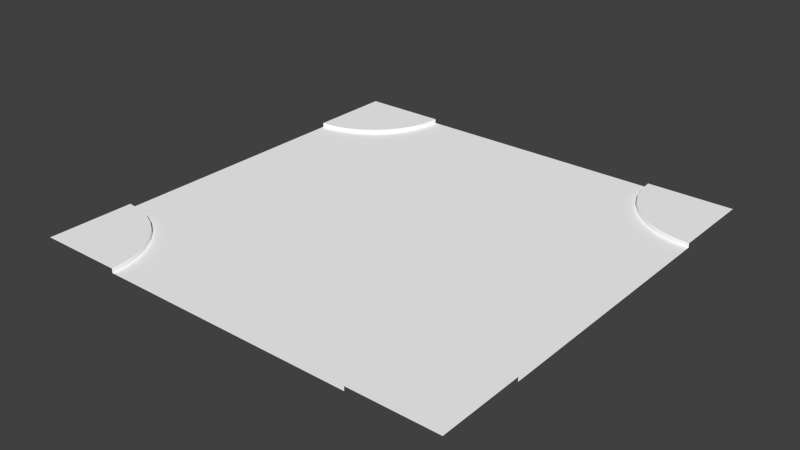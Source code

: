 # Source: roadFullintersection.blend  (saved by Blender 2.74.0; exported with 4.5.12 LTS)
import bpy
from mathutils import Matrix  # noqa: F401  (used for matrix-valued properties, if any)

bpy.ops.wm.read_factory_settings(use_empty=True)
scene = bpy.context.scene
scene.name = 'Scene'

# ---- collections
col_collection_1 = bpy.data.collections.new('Collection 1'); scene.collection.children.link(col_collection_1)

# ---- materials (node trees are filled in below, after node groups)
mat_asphalth = bpy.data.materials.new('asphalth')
mat_asphalth.alpha_threshold = 0.0
mat_asphalth.use_transparent_shadow = False
mat_asphalth.diffuse_color = (1.0, 1.0, 1.0, 1.0)
mat_asphalth.roughness = 0.5
mat_curb = bpy.data.materials.new('curb')
mat_curb.alpha_threshold = 0.0
mat_curb.use_transparent_shadow = False
mat_curb.diffuse_color = (1.0, 1.0, 1.0, 1.0)
mat_curb.roughness = 0.5
mat_grass = bpy.data.materials.new('grass')
mat_grass.alpha_threshold = 0.0
mat_grass.use_transparent_shadow = False
mat_grass.diffuse_color = (1.0, 1.0, 1.0, 1.0)
mat_grass.roughness = 0.5
mat_pavement = bpy.data.materials.new('pavement')
mat_pavement.alpha_threshold = 0.0
mat_pavement.use_transparent_shadow = False
mat_pavement.diffuse_color = (1.0, 1.0, 1.0, 1.0)
mat_pavement.roughness = 0.5

# ---- material node trees

# ---- world
world_world = bpy.data.worlds.new('World'); scene.world = world_world
world_world.color = (0.05088, 0.05088, 0.05088)
world_world.use_sun_shadow = False
world_world.sun_shadow_jitter_overblur = 0.0
world_world.cycles.sampling_method = 'MANUAL'
world_world.cycles.sample_map_resolution = 256

# ---- meshes
me_plane_001 = bpy.data.meshes.new('Plane.001')
me_plane_001.from_pydata([(20.0, -9.284e-07, 12.0), (12.0, 0.4, 20.0), (18.61, -9.376e-07, 12.12), (13.87, 0.4, 14.86), (13.07, 0.4, 16.0), (17.26, -9.649e-07, 12.48), (16.0, -1.009e-06, 13.07), (12.48, 0.4, 17.26), (12.12, 0.4, 18.61), (14.86, -1.07e-06, 13.87), (12.12, -1.428e-06, 18.61), (14.86, 0.4, 13.87), (12.48, -1.326e-06, 17.26), (16.0, 0.4, 13.07), (13.07, -1.23e-06, 16.0), (17.26, 0.4, 12.48), (13.87, -1.144e-06, 14.86), (18.61, 0.4, 12.12), (20.0, 0.4, 12.0), (13.0, 0.4, 20.0), (12.0, -1.532e-06, 20.0), (14.64, 0.4, 15.5), (13.94, 0.4, 16.5), (13.42, 0.4, 17.61), (13.11, 0.4, 18.78), (15.5, 0.4, 14.64), (16.5, 0.4, 13.94), (17.61, 0.4, 13.42), (18.78, 0.4, 13.11), (20.0, 0.4, 13.0), (15.0, 0.4, 20.0), (16.17, 0.4, 16.79), (15.67, 0.4, 17.5), (15.3, 0.4, 18.29), (15.08, 0.4, 19.13), (16.79, 0.4, 16.17), (17.5, 0.4, 15.67), (18.29, 0.4, 15.3), (19.13, 0.4, 15.08), (20.0, 0.4, 15.0), (20.0, 0.4, 20.0), (10.0, -7.774e-07, 10.0), (20.0, -7.774e-07, 10.0), (10.0, -1.532e-06, 20.0), (0.0, -1.532e-06, 20.0), (-20.0, 2.861e-07, 12.0), (-12.0, 0.4, 20.0), (-18.61, 1.669e-07, 12.12), (-13.87, 0.4, 14.86), (-13.07, 0.4, 16.0), (-17.26, 1.669e-07, 12.48), (-16.0, 1.669e-07, 13.07), (-12.48, 0.4, 17.26), (-12.12, 0.4, 18.61), (-14.86, 1.669e-07, 13.87), (-12.12, -3.099e-07, 18.61), (-14.86, 0.4, 13.87), (-12.48, -1.907e-07, 17.26), (-16.0, 0.4, 13.07), (-13.07, -7.153e-08, 16.0), (-17.26, 0.4, 12.48), (-13.87, 4.768e-08, 14.86), (-18.61, 0.4, 12.12), (-20.0, 0.4, 12.0), (-13.0, 0.4, 20.0), (-12.0, -4.292e-07, 20.0), (0.0, -7.774e-07, 10.0), (-14.64, 0.4, 15.5), (-13.94, 0.4, 16.5), (-13.42, 0.4, 17.61), (-13.11, 0.4, 18.78), (-15.5, 0.4, 14.64), (-16.5, 0.4, 13.94), (-17.61, 0.4, 13.42), (-18.78, 0.4, 13.11), (-20.0, 0.4, 13.0), (-15.0, 0.4, 20.0), (-16.17, 0.4, 16.79), (-15.67, 0.4, 17.5), (-15.3, 0.4, 18.29), (-15.08, 0.4, 19.13), (-16.79, 0.4, 16.17), (-17.5, 0.4, 15.67), (-18.29, 0.4, 15.3), (-19.13, 0.4, 15.08), (-20.0, 0.4, 15.0), (-20.0, 0.4, 20.0), (-10.0, 0.0, 10.0), (-20.0, -1.56e-07, 10.0), (-10.0, -2.146e-07, 20.0), (20.0, 8.835e-07, -12.0), (12.0, 0.4, -20.0), (18.61, 8.927e-07, -12.12), (13.87, 0.4, -14.86), (13.07, 0.4, -16.0), (17.26, 9.199e-07, -12.48), (16.0, 9.644e-07, -13.07), (12.48, 0.4, -17.26), (12.12, 0.4, -18.61), (14.86, 1.025e-06, -13.87), (12.12, 1.383e-06, -18.61), (14.86, 0.4, -13.87), (12.48, 1.281e-06, -17.26), (16.0, 0.4, -13.07), (13.07, 1.186e-06, -16.0), (17.26, 0.4, -12.48), (13.87, 1.099e-06, -14.86), (18.61, 0.4, -12.12), (20.0, 0.4, -12.0), (13.0, 0.4, -20.0), (12.0, 1.487e-06, -20.0), (20.0, -2.246e-08, -1.696e-15), (10.0, -2.246e-08, -1.696e-15), (14.64, 0.4, -15.5), (13.94, 0.4, -16.5), (13.42, 0.4, -17.61), (13.11, 0.4, -18.78), (15.5, 0.4, -14.64), (16.5, 0.4, -13.94), (17.61, 0.4, -13.42), (18.78, 0.4, -13.11), (20.0, 0.4, -13.0), (15.0, 0.4, -20.0), (16.17, 0.4, -16.79), (15.67, 0.4, -17.5), (15.3, 0.4, -18.29), (15.08, 0.4, -19.13), (16.79, 0.4, -16.17), (17.5, 0.4, -15.67), (18.29, 0.4, -15.3), (19.13, 0.4, -15.08), (20.0, 0.4, -15.0), (20.0, 0.4, -20.0), (10.0, 7.325e-07, -10.0), (20.0, 7.325e-07, -10.0), (10.0, 1.487e-06, -20.0), (0.0, 1.487e-06, -20.0), (-20.0, 2.861e-07, -12.0), (-12.0, 0.4, -20.0), (-18.61, 1.669e-07, -12.12), (-13.87, 0.4, -14.86), (-13.07, 0.4, -16.0), (-17.26, 1.669e-07, -12.48), (-16.0, 1.669e-07, -13.07), (-12.48, 0.4, -17.26), (-12.12, 0.4, -18.61), (-14.86, 1.669e-07, -13.87), (-12.12, -3.099e-07, -18.61), (-14.86, 0.4, -13.87), (-12.48, -1.907e-07, -17.26), (-16.0, 0.4, -13.07), (-13.07, -7.153e-08, -16.0), (-17.26, 0.4, -12.48), (-13.87, 4.768e-08, -14.86), (-18.61, 0.4, -12.12), (-20.0, 0.4, -12.0), (-13.0, 0.4, -20.0), (-12.0, -4.292e-07, -20.0), (0.0, -2.246e-08, -1.696e-15), (-20.0, 0.0, 0.0), (-10.0, 0.0, 0.0), (0.0, 7.325e-07, -10.0), (-14.64, 0.4, -15.5), (-13.94, 0.4, -16.5), (-13.42, 0.4, -17.61), (-13.11, 0.4, -18.78), (-15.5, 0.4, -14.64), (-16.5, 0.4, -13.94), (-17.61, 0.4, -13.42), (-18.78, 0.4, -13.11), (-20.0, 0.4, -13.0), (-15.0, 0.4, -20.0), (-16.17, 0.4, -16.79), (-15.67, 0.4, -17.5), (-15.3, 0.4, -18.29), (-15.08, 0.4, -19.13), (-16.79, 0.4, -16.17), (-17.5, 0.4, -15.67), (-18.29, 0.4, -15.3), (-19.13, 0.4, -15.08), (-20.0, 0.4, -15.0), (-20.0, 0.4, -20.0), (-10.0, 0.0, -10.0), (-20.0, -1.56e-07, -10.0), (-10.0, -2.146e-07, -20.0)], [], [(4, 3, 16, 14), (8, 1, 19, 24), (4, 7, 23, 22), (7, 4, 14, 12), (1, 8, 10, 20), (11, 13, 6, 9), (3, 4, 22, 21), (15, 13, 26, 27), (13, 11, 25, 26), (7, 8, 24, 23), (17, 15, 27, 28), (18, 17, 28, 29), (15, 17, 2, 5), (11, 3, 21, 25), (8, 7, 12, 10), (3, 11, 9, 16), (13, 15, 5, 6), (17, 18, 0, 2), (44, 43, 41, 66), (111, 112, 41, 42), (16, 9, 41), (158, 66, 41, 112), (21, 22, 32, 31), (22, 23, 33, 32), (23, 24, 34, 33), (24, 19, 30, 34), (25, 21, 31, 35), (26, 25, 35, 36), (27, 26, 36, 37), (28, 27, 37, 38), (29, 28, 38, 39), (31, 32, 40), (32, 33, 40), (33, 34, 40), (34, 30, 40), (35, 31, 40), (36, 35, 40), (37, 36, 40), (38, 37, 40), (39, 38, 40), (9, 6, 41), (16, 41, 14), (6, 5, 42, 41), (5, 2, 42), (2, 0, 42), (14, 41, 43, 12), (12, 43, 10), (10, 43, 20), (49, 59, 61, 48), (53, 70, 64, 46), (49, 68, 69, 52), (52, 57, 59, 49), (46, 65, 55, 53), (56, 54, 51, 58), (48, 67, 68, 49), (60, 73, 72, 58), (58, 72, 71, 56), (52, 69, 70, 53), (62, 74, 73, 60), (63, 75, 74, 62), (60, 50, 47, 62), (56, 71, 67, 48), (53, 55, 57, 52), (48, 61, 54, 56), (58, 51, 50, 60), (62, 47, 45, 63), (44, 66, 87, 89), (159, 88, 87, 160), (61, 87, 54), (158, 160, 87, 66), (67, 77, 78, 68), (68, 78, 79, 69), (69, 79, 80, 70), (70, 80, 76, 64), (71, 81, 77, 67), (72, 82, 81, 71), (73, 83, 82, 72), (74, 84, 83, 73), (75, 85, 84, 74), (77, 86, 78), (78, 86, 79), (79, 86, 80), (80, 86, 76), (81, 86, 77), (82, 86, 81), (83, 86, 82), (84, 86, 83), (85, 86, 84), (54, 87, 51), (61, 59, 87), (51, 87, 88, 50), (50, 88, 47), (47, 88, 45), (59, 57, 89, 87), (57, 55, 89), (55, 65, 89), (94, 104, 106, 93), (98, 116, 109, 91), (94, 114, 115, 97), (97, 102, 104, 94), (91, 110, 100, 98), (101, 99, 96, 103), (93, 113, 114, 94), (105, 119, 118, 103), (103, 118, 117, 101), (97, 115, 116, 98), (107, 120, 119, 105), (108, 121, 120, 107), (105, 95, 92, 107), (101, 117, 113, 93), (98, 100, 102, 97), (93, 106, 99, 101), (103, 96, 95, 105), (107, 92, 90, 108), (136, 161, 133, 135), (111, 134, 133, 112), (106, 133, 99), (158, 112, 133, 161), (113, 123, 124, 114), (114, 124, 125, 115), (115, 125, 126, 116), (116, 126, 122, 109), (117, 127, 123, 113), (118, 128, 127, 117), (119, 129, 128, 118), (120, 130, 129, 119), (121, 131, 130, 120), (123, 132, 124), (124, 132, 125), (125, 132, 126), (126, 132, 122), (127, 132, 123), (128, 132, 127), (129, 132, 128), (130, 132, 129), (131, 132, 130), (99, 133, 96), (106, 104, 133), (96, 133, 134, 95), (95, 134, 92), (92, 134, 90), (104, 102, 135, 133), (102, 100, 135), (100, 110, 135), (141, 140, 153, 151), (145, 138, 156, 165), (141, 144, 164, 163), (144, 141, 151, 149), (138, 145, 147, 157), (148, 150, 143, 146), (140, 141, 163, 162), (152, 150, 167, 168), (150, 148, 166, 167), (144, 145, 165, 164), (154, 152, 168, 169), (155, 154, 169, 170), (152, 154, 139, 142), (148, 140, 162, 166), (145, 144, 149, 147), (140, 148, 146, 153), (150, 152, 142, 143), (154, 155, 137, 139), (136, 184, 182, 161), (159, 160, 182, 183), (153, 146, 182), (158, 161, 182, 160), (162, 163, 173, 172), (163, 164, 174, 173), (164, 165, 175, 174), (165, 156, 171, 175), (166, 162, 172, 176), (167, 166, 176, 177), (168, 167, 177, 178), (169, 168, 178, 179), (170, 169, 179, 180), (172, 173, 181), (173, 174, 181), (174, 175, 181), (175, 171, 181), (176, 172, 181), (177, 176, 181), (178, 177, 181), (179, 178, 181), (180, 179, 181), (146, 143, 182), (153, 182, 151), (143, 142, 183, 182), (142, 139, 183), (139, 137, 183), (151, 182, 184, 149), (149, 184, 147), (147, 184, 157)])
me_plane_001.polygons.foreach_set('use_smooth', [1, 0, 0, 1, 1, 1, 0, 0, 0, 0, 0, 0, 1, 0, 1, 1, 1, 1, 0, 0, 0, 0, 0, 0, 0, 0, 0, 0, 0, 0, 0, 0, 0, 0, 0, 0, 0, 0, 0, 0, 0, 0, 0, 0, 0, 0, 0, 0, 1, 0, 0, 1, 1, 1, 0, 0, 0, 0, 0, 0, 1, 0, 1, 1, 1, 1, 0, 0, 0, 0, 0, 0, 0, 0, 0, 0, 0, 0, 0, 0, 0, 0, 0, 0, 0, 0, 0, 0, 0, 0, 0, 0, 0, 0, 0, 0, 1, 0, 0, 1, 1, 1, 0, 0, 0, 0, 0, 0, 1, 0, 1, 1, 1, 1, 0, 0, 0, 0, 0, 0, 0, 0, 0, 0, 0, 0, 0, 0, 0, 0, 0, 0, 0, 0, 0, 0, 0, 0, 0, 0, 0, 0, 0, 0, 1, 0, 0, 1, 1, 1, 0, 0, 0, 0, 0, 0, 1, 0, 1, 1, 1, 1, 0, 0, 0, 0, 0, 0, 0, 0, 0, 0, 0, 0, 0, 0, 0, 0, 0, 0, 0, 0, 0, 0, 0, 0, 0, 0, 0, 0, 0, 0])
me_plane_001.polygons.foreach_set('material_index', [1, 1, 1, 1, 1, 1, 1, 1, 1, 1, 1, 1, 1, 1, 1, 1, 1, 1, 0, 0, 0, 0, 2, 2, 2, 2, 2, 2, 2, 2, 2, 3, 3, 3, 3, 3, 3, 3, 3, 3, 0, 0, 0, 0, 0, 0, 0, 0, 1, 1, 1, 1, 1, 1, 1, 1, 1, 1, 1, 1, 1, 1, 1, 1, 1, 1, 0, 0, 0, 0, 2, 2, 2, 2, 2, 2, 2, 2, 2, 3, 3, 3, 3, 3, 3, 3, 3, 3, 0, 0, 0, 0, 0, 0, 0, 0, 1, 1, 1, 1, 1, 1, 1, 1, 1, 1, 1, 1, 1, 1, 1, 1, 1, 1, 0, 0, 0, 0, 2, 2, 2, 2, 2, 2, 2, 2, 2, 3, 3, 3, 3, 3, 3, 3, 3, 3, 0, 0, 0, 0, 0, 0, 0, 0, 1, 1, 1, 1, 1, 1, 1, 1, 1, 1, 1, 1, 1, 1, 1, 1, 1, 1, 0, 0, 0, 0, 2, 2, 2, 2, 2, 2, 2, 2, 2, 3, 3, 3, 3, 3, 3, 3, 3, 3, 0, 0, 0, 0, 0, 0, 0, 0])
_uv = me_plane_001.uv_layers.new(name='UVMap')
_uv.uv.foreach_set('vector', [0.8319, 0.09706, 0.8508, 0.1242, 0.8432, 0.1305, 0.8235, 0.102, 0.8083, 0.03478, 0.804, 0.000872, 0.8288, 0.0002641, 0.832, 0.02997, 0.8319, 0.09706, 0.8175, 0.06706, 0.8399, 0.05843, 0.8524, 0.08491, 0.8175, 0.06706, 0.8319, 0.09706, 0.8235, 0.102, 0.8083, 0.07058, 0.804, 0.000872, 0.8083, 0.03478, 0.7985, 0.03681, 0.794, 0.002163, 0.8739, 0.1478, 0.9008, 0.1668, 0.8957, 0.1751, 0.8676, 0.1552, 0.8508, 0.1242, 0.8319, 0.09706, 0.8524, 0.08491, 0.869, 0.1089, 0.9303, 0.1816, 0.9008, 0.1668, 0.913, 0.1466, 0.939, 0.1595, 0.9008, 0.1668, 0.8739, 0.1478, 0.8895, 0.1296, 0.913, 0.1466, 0.8175, 0.06706, 0.8083, 0.03478, 0.832, 0.02997, 0.8399, 0.05843, 0.9617, 0.1913, 0.9303, 0.1816, 0.939, 0.1595, 0.9669, 0.168, 0.9945, 0.1962, 0.9617, 0.1913, 0.9669, 0.168, 0.9959, 0.172, 0.9303, 0.1816, 0.9617, 0.1913, 0.9596, 0.2006, 0.9267, 0.1907, 0.8739, 0.1478, 0.8508, 0.1242, 0.869, 0.1089, 0.8895, 0.1296, 0.8083, 0.03478, 0.8175, 0.06706, 0.8083, 0.07058, 0.7985, 0.03681, 0.8508, 0.1242, 0.8739, 0.1478, 0.8676, 0.1552, 0.8432, 0.1305, 0.9008, 0.1668, 0.9303, 0.1816, 0.9267, 0.1907, 0.8957, 0.1751, 0.9617, 0.1913, 0.9945, 0.1962, 0.9931, 0.2055, 0.9596, 0.2006, 0.5, 0.003568, 0.7459, 0.003041, 0.7472, 0.2503, 0.5, 0.2502, 0.9914, 0.4966, 0.7464, 0.4966, 0.7472, 0.2503, 0.9919, 0.2524, 0.8432, 0.1305, 0.8676, 0.1552, 0.7472, 0.2503, 0.5, 0.4966, 0.5, 0.2502, 0.7472, 0.2503, 0.7464, 0.4966, 0.869, 0.1089, 0.8524, 0.08491, 0.8941, 0.06099, 0.9061, 0.07832, 0.8524, 0.08491, 0.8399, 0.05843, 0.8853, 0.0418, 0.8941, 0.06099, 0.8399, 0.05843, 0.832, 0.02997, 0.8799, 0.02132, 0.8853, 0.0418, 0.832, 0.02997, 0.8288, 0.0002641, 0.8781, 0.0001044, 0.8799, 0.02132, 0.8895, 0.1296, 0.869, 0.1089, 0.9061, 0.07832, 0.9207, 0.09335, 0.913, 0.1466, 0.8895, 0.1296, 0.9207, 0.09335, 0.9377, 0.1057, 0.939, 0.1595, 0.913, 0.1466, 0.9377, 0.1057, 0.9566, 0.1149, 0.9669, 0.168, 0.939, 0.1595, 0.9566, 0.1149, 0.9768, 0.1208, 0.9959, 0.172, 0.9669, 0.168, 0.9768, 0.1208, 0.9978, 0.1233, 0.9061, 0.07832, 0.8941, 0.06099, 0.9999, 0.00167, 0.8941, 0.06099, 0.8853, 0.0418, 0.9999, 0.00167, 0.8853, 0.0418, 0.8799, 0.02132, 0.9999, 0.00167, 0.8799, 0.02132, 0.8781, 0.0001044, 0.9999, 0.00167, 0.9207, 0.09335, 0.9061, 0.07832, 0.9999, 0.00167, 0.9377, 0.1057, 0.9207, 0.09335, 0.9999, 0.00167, 0.9566, 0.1149, 0.9377, 0.1057, 0.9999, 0.00167, 0.9768, 0.1208, 0.9566, 0.1149, 0.9999, 0.00167, 0.9978, 0.1233, 0.9768, 0.1208, 0.9999, 0.00167, 0.8676, 0.1552, 0.8957, 0.1751, 0.7472, 0.2503, 0.8432, 0.1305, 0.7472, 0.2503, 0.8235, 0.102, 0.8957, 0.1751, 0.9267, 0.1907, 0.9919, 0.2524, 0.7472, 0.2503, 0.9267, 0.1907, 0.9596, 0.2006, 0.9919, 0.2524, 0.9596, 0.2006, 0.9931, 0.2055, 0.9919, 0.2524, 0.8235, 0.102, 0.7472, 0.2503, 0.7459, 0.003041, 0.8083, 0.07058, 0.8083, 0.07058, 0.7459, 0.003041, 0.7985, 0.03681, 0.7985, 0.03681, 0.7459, 0.003041, 0.794, 0.002163, 0.1681, 0.09706, 0.1765, 0.102, 0.1568, 0.1305, 0.1492, 0.1242, 0.1917, 0.03478, 0.168, 0.02997, 0.1712, 0.0002601, 0.196, 0.0008685, 0.1681, 0.09706, 0.1476, 0.0849, 0.1601, 0.05843, 0.1825, 0.06706, 0.1825, 0.06706, 0.1917, 0.07058, 0.1765, 0.102, 0.1681, 0.09706, 0.196, 0.0008685, 0.206, 0.002159, 0.2015, 0.03681, 0.1917, 0.03478, 0.1261, 0.1478, 0.1324, 0.1552, 0.1043, 0.1751, 0.09922, 0.1668, 0.1492, 0.1242, 0.131, 0.1088, 0.1476, 0.0849, 0.1681, 0.09706, 0.06971, 0.1816, 0.06102, 0.1595, 0.087, 0.1466, 0.09922, 0.1668, 0.09922, 0.1668, 0.087, 0.1466, 0.1105, 0.1296, 0.1261, 0.1478, 0.1825, 0.06706, 0.1601, 0.05843, 0.168, 0.02997, 0.1917, 0.03478, 0.0383, 0.1913, 0.03315, 0.168, 0.06102, 0.1595, 0.06971, 0.1816, 0.005489, 0.1962, 0.004071, 0.172, 0.03315, 0.168, 0.0383, 0.1913, 0.06971, 0.1816, 0.07331, 0.1906, 0.04037, 0.2006, 0.0383, 0.1913, 0.1261, 0.1478, 0.1105, 0.1296, 0.131, 0.1088, 0.1492, 0.1242, 0.1917, 0.03478, 0.2015, 0.03681, 0.1917, 0.07058, 0.1825, 0.06706, 0.1492, 0.1242, 0.1568, 0.1305, 0.1324, 0.1552, 0.1261, 0.1478, 0.09922, 0.1668, 0.1043, 0.1751, 0.07331, 0.1906, 0.06971, 0.1816, 0.0383, 0.1913, 0.04037, 0.2006, 0.006857, 0.2055, 0.005489, 0.1962, 0.5, 0.003568, 0.5, 0.2502, 0.2528, 0.2503, 0.2541, 0.003038, 0.008614, 0.4966, 0.008089, 0.2524, 0.2528, 0.2503, 0.2536, 0.4966, 0.1568, 0.1305, 0.2528, 0.2503, 0.1324, 0.1552, 0.5, 0.4966, 0.2536, 0.4966, 0.2528, 0.2503, 0.5, 0.2502, 0.131, 0.1088, 0.09395, 0.07831, 0.1059, 0.06098, 0.1476, 0.0849, 0.1476, 0.0849, 0.1059, 0.06098, 0.1147, 0.04179, 0.1601, 0.05843, 0.1601, 0.05843, 0.1147, 0.04179, 0.1201, 0.02132, 0.168, 0.02997, 0.168, 0.02997, 0.1201, 0.02132, 0.1219, 9.964e-05, 0.1712, 0.0002601, 0.1105, 0.1296, 0.07927, 0.09334, 0.09395, 0.07831, 0.131, 0.1088, 0.087, 0.1466, 0.06227, 0.1056, 0.07927, 0.09334, 0.1105, 0.1296, 0.06102, 0.1595, 0.04341, 0.1149, 0.06227, 0.1056, 0.087, 0.1466, 0.03315, 0.168, 0.0232, 0.1208, 0.04341, 0.1149, 0.06102, 0.1595, 0.004071, 0.172, 0.002204, 0.1233, 0.0232, 0.1208, 0.03315, 0.168, 0.09395, 0.07831, 9.969e-05, 0.001664, 0.1059, 0.06098, 0.1059, 0.06098, 9.969e-05, 0.001664, 0.1147, 0.04179, 0.1147, 0.04179, 9.969e-05, 0.001664, 0.1201, 0.02132, 0.1201, 0.02132, 9.969e-05, 0.001664, 0.1219, 9.964e-05, 0.07927, 0.09334, 9.969e-05, 0.001664, 0.09395, 0.07831, 0.06227, 0.1056, 9.969e-05, 0.001664, 0.07927, 0.09334, 0.04341, 0.1149, 9.969e-05, 0.001664, 0.06227, 0.1056, 0.0232, 0.1208, 9.969e-05, 0.001664, 0.04341, 0.1149, 0.002204, 0.1233, 9.969e-05, 0.001664, 0.0232, 0.1208, 0.1324, 0.1552, 0.2528, 0.2503, 0.1043, 0.1751, 0.1568, 0.1305, 0.1765, 0.102, 0.2528, 0.2503, 0.1043, 0.1751, 0.2528, 0.2503, 0.008089, 0.2524, 0.07331, 0.1906, 0.07331, 0.1906, 0.008089, 0.2524, 0.04037, 0.2006, 0.04037, 0.2006, 0.008089, 0.2524, 0.006857, 0.2055, 0.1765, 0.102, 0.1917, 0.07058, 0.2541, 0.003038, 0.2528, 0.2503, 0.1917, 0.07058, 0.2015, 0.03681, 0.2541, 0.003038, 0.2015, 0.03681, 0.206, 0.002159, 0.2541, 0.003038, 0.8319, 0.8962, 0.8234, 0.8912, 0.8432, 0.8627, 0.8507, 0.869, 0.8083, 0.9584, 0.832, 0.9633, 0.8288, 0.993, 0.804, 0.9924, 0.8319, 0.8962, 0.8524, 0.9083, 0.8399, 0.9348, 0.8175, 0.9262, 0.8175, 0.9262, 0.8083, 0.9226, 0.8234, 0.8912, 0.8319, 0.8962, 0.804, 0.9924, 0.7939, 0.9911, 0.7985, 0.9564, 0.8083, 0.9584, 0.8739, 0.8454, 0.8676, 0.838, 0.8957, 0.8181, 0.9008, 0.8264, 0.8507, 0.869, 0.869, 0.8844, 0.8524, 0.9083, 0.8319, 0.8962, 0.9303, 0.8116, 0.939, 0.8337, 0.913, 0.8466, 0.9008, 0.8264, 0.9008, 0.8264, 0.913, 0.8466, 0.8895, 0.8636, 0.8739, 0.8454, 0.8175, 0.9262, 0.8399, 0.9348, 0.832, 0.9633, 0.8083, 0.9584, 0.9617, 0.8019, 0.9668, 0.8252, 0.939, 0.8337, 0.9303, 0.8116, 0.9945, 0.797, 0.9959, 0.8212, 0.9668, 0.8252, 0.9617, 0.8019, 0.9303, 0.8116, 0.9267, 0.8026, 0.9596, 0.7926, 0.9617, 0.8019, 0.8739, 0.8454, 0.8895, 0.8636, 0.869, 0.8844, 0.8507, 0.869, 0.8083, 0.9584, 0.7985, 0.9564, 0.8083, 0.9226, 0.8175, 0.9262, 0.8507, 0.869, 0.8432, 0.8627, 0.8676, 0.838, 0.8739, 0.8454, 0.9008, 0.8264, 0.8957, 0.8181, 0.9267, 0.8026, 0.9303, 0.8116, 0.9617, 0.8019, 0.9596, 0.7926, 0.9931, 0.7877, 0.9945, 0.797, 0.5, 0.9897, 0.5, 0.743, 0.7472, 0.743, 0.7459, 0.9902, 0.9914, 0.4966, 0.9919, 0.7408, 0.7472, 0.743, 0.7464, 0.4966, 0.8432, 0.8627, 0.7472, 0.743, 0.8676, 0.838, 0.5, 0.4966, 0.7464, 0.4966, 0.7472, 0.743, 0.5, 0.743, 0.869, 0.8844, 0.906, 0.9149, 0.8941, 0.9322, 0.8524, 0.9083, 0.8524, 0.9083, 0.8941, 0.9322, 0.8853, 0.9514, 0.8399, 0.9348, 0.8399, 0.9348, 0.8853, 0.9514, 0.8799, 0.9719, 0.832, 0.9633, 0.832, 0.9633, 0.8799, 0.9719, 0.8781, 0.9931, 0.8288, 0.993, 0.8895, 0.8636, 0.9207, 0.8999, 0.906, 0.9149, 0.869, 0.8844, 0.913, 0.8466, 0.9377, 0.8876, 0.9207, 0.8999, 0.8895, 0.8636, 0.939, 0.8337, 0.9566, 0.8783, 0.9377, 0.8876, 0.913, 0.8466, 0.9668, 0.8252, 0.9768, 0.8724, 0.9566, 0.8783, 0.939, 0.8337, 0.9959, 0.8212, 0.9978, 0.8699, 0.9768, 0.8724, 0.9668, 0.8252, 0.906, 0.9149, 0.9999, 0.9916, 0.8941, 0.9322, 0.8941, 0.9322, 0.9999, 0.9916, 0.8853, 0.9514, 0.8853, 0.9514, 0.9999, 0.9916, 0.8799, 0.9719, 0.8799, 0.9719, 0.9999, 0.9916, 0.8781, 0.9931, 0.9207, 0.8999, 0.9999, 0.9916, 0.906, 0.9149, 0.9377, 0.8876, 0.9999, 0.9916, 0.9207, 0.8999, 0.9566, 0.8783, 0.9999, 0.9916, 0.9377, 0.8876, 0.9768, 0.8724, 0.9999, 0.9916, 0.9566, 0.8783, 0.9978, 0.8699, 0.9999, 0.9916, 0.9768, 0.8724, 0.8676, 0.838, 0.7472, 0.743, 0.8957, 0.8181, 0.8432, 0.8627, 0.8234, 0.8912, 0.7472, 0.743, 0.8957, 0.8181, 0.7472, 0.743, 0.9919, 0.7408, 0.9267, 0.8026, 0.9267, 0.8026, 0.9919, 0.7408, 0.9596, 0.7926, 0.9596, 0.7926, 0.9919, 0.7408, 0.9931, 0.7877, 0.8234, 0.8912, 0.8083, 0.9226, 0.7459, 0.9902, 0.7472, 0.743, 0.8083, 0.9226, 0.7985, 0.9564, 0.7459, 0.9902, 0.7985, 0.9564, 0.7939, 0.9911, 0.7459, 0.9902, 0.1681, 0.8962, 0.1492, 0.869, 0.1568, 0.8627, 0.1765, 0.8912, 0.1917, 0.9584, 0.196, 0.9924, 0.1712, 0.993, 0.168, 0.9633, 0.1681, 0.8962, 0.1825, 0.9262, 0.1601, 0.9348, 0.1476, 0.9083, 0.1825, 0.9262, 0.1681, 0.8962, 0.1765, 0.8912, 0.1917, 0.9226, 0.196, 0.9924, 0.1917, 0.9584, 0.2015, 0.9564, 0.206, 0.9911, 0.1261, 0.8454, 0.09922, 0.8264, 0.1043, 0.8181, 0.1324, 0.838, 0.1492, 0.869, 0.1681, 0.8962, 0.1476, 0.9083, 0.131, 0.8844, 0.06971, 0.8116, 0.09922, 0.8264, 0.087, 0.8466, 0.06102, 0.8337, 0.09922, 0.8264, 0.1261, 0.8454, 0.1105, 0.8636, 0.087, 0.8466, 0.1825, 0.9262, 0.1917, 0.9584, 0.168, 0.9633, 0.1601, 0.9348, 0.0383, 0.8019, 0.06971, 0.8116, 0.06102, 0.8337, 0.03315, 0.8252, 0.005489, 0.797, 0.0383, 0.8019, 0.03315, 0.8252, 0.004071, 0.8212, 0.06971, 0.8116, 0.0383, 0.8019, 0.04037, 0.7926, 0.07331, 0.8026, 0.1261, 0.8454, 0.1492, 0.869, 0.131, 0.8844, 0.1105, 0.8636, 0.1917, 0.9584, 0.1825, 0.9262, 0.1917, 0.9226, 0.2015, 0.9564, 0.1492, 0.869, 0.1261, 0.8454, 0.1324, 0.838, 0.1568, 0.8627, 0.09922, 0.8264, 0.06971, 0.8116, 0.07331, 0.8026, 0.1043, 0.8181, 0.0383, 0.8019, 0.005489, 0.797, 0.006856, 0.7877, 0.04037, 0.7926, 0.5, 0.9897, 0.2541, 0.9902, 0.2528, 0.743, 0.5, 0.743, 0.008614, 0.4966, 0.2536, 0.4966, 0.2528, 0.743, 0.008088, 0.7408, 0.1568, 0.8627, 0.1324, 0.838, 0.2528, 0.743, 0.5, 0.4966, 0.5, 0.743, 0.2528, 0.743, 0.2536, 0.4966, 0.131, 0.8844, 0.1476, 0.9083, 0.1059, 0.9322, 0.09395, 0.9149, 0.1476, 0.9083, 0.1601, 0.9348, 0.1147, 0.9514, 0.1059, 0.9322, 0.1601, 0.9348, 0.168, 0.9633, 0.1201, 0.9719, 0.1147, 0.9514, 0.168, 0.9633, 0.1712, 0.993, 0.1219, 0.9931, 0.1201, 0.9719, 0.1105, 0.8636, 0.131, 0.8844, 0.09395, 0.9149, 0.07927, 0.8999, 0.087, 0.8466, 0.1105, 0.8636, 0.07927, 0.8999, 0.06227, 0.8876, 0.06102, 0.8337, 0.087, 0.8466, 0.06227, 0.8876, 0.04341, 0.8783, 0.03315, 0.8252, 0.06102, 0.8337, 0.04341, 0.8783, 0.0232, 0.8724, 0.004071, 0.8212, 0.03315, 0.8252, 0.0232, 0.8724, 0.002205, 0.8699, 0.09395, 0.9149, 0.1059, 0.9322, 9.964e-05, 0.9916, 0.1059, 0.9322, 0.1147, 0.9514, 9.964e-05, 0.9916, 0.1147, 0.9514, 0.1201, 0.9719, 9.964e-05, 0.9916, 0.1201, 0.9719, 0.1219, 0.9931, 9.964e-05, 0.9916, 0.07927, 0.8999, 0.09395, 0.9149, 9.964e-05, 0.9916, 0.06227, 0.8876, 0.07927, 0.8999, 9.964e-05, 0.9916, 0.04341, 0.8783, 0.06227, 0.8876, 9.964e-05, 0.9916, 0.0232, 0.8724, 0.04341, 0.8783, 9.964e-05, 0.9916, 0.002205, 0.8699, 0.0232, 0.8724, 9.964e-05, 0.9916, 0.1324, 0.838, 0.1043, 0.8181, 0.2528, 0.743, 0.1568, 0.8627, 0.2528, 0.743, 0.1765, 0.8912, 0.1043, 0.8181, 0.07331, 0.8026, 0.008088, 0.7408, 0.2528, 0.743, 0.07331, 0.8026, 0.04037, 0.7926, 0.008088, 0.7408, 0.04037, 0.7926, 0.006856, 0.7877, 0.008088, 0.7408, 0.1765, 0.8912, 0.2528, 0.743, 0.2541, 0.9902, 0.1917, 0.9226, 0.1917, 0.9226, 0.2541, 0.9902, 0.2015, 0.9564, 0.2015, 0.9564, 0.2541, 0.9902, 0.206, 0.9911])
me_plane_001.materials.append(mat_asphalth)
me_plane_001.materials.append(mat_curb)
me_plane_001.materials.append(mat_grass)
me_plane_001.materials.append(mat_pavement)
me_plane_001.use_remesh_preserve_volume = False
me_plane_001.use_remesh_preserve_attributes = False
me_plane_001.use_mirror_vertex_groups = False
me_plane_001.update()

# ---- objects
ob_roadfullintersection = bpy.data.objects.new('roadFullintersection', me_plane_001)

# ---- transforms, parenting, visibility, modifiers, constraints
ob_roadfullintersection.location = (0.0, 0.0, 0.0)
ob_roadfullintersection.rotation_euler = (1.571, -0.0, 0.0)
ob_roadfullintersection.lineart.crease_threshold = 0.0

# ---- collection membership
col_collection_1.objects.link(ob_roadfullintersection)

# ---- scene / render settings (as saved in the file)
scene.frame_start = 1; scene.frame_end = 250; scene.frame_set(1)
scene.render.engine = 'BLENDER_EEVEE_NEXT'
scene.render.resolution_percentage = 50
scene.render.dither_intensity = 0.0
scene.cycles.use_denoising = False
scene.cycles.samples = 10
scene.cycles.sampling_pattern = 'TABULATED_SOBOL'
scene.cycles.light_sampling_threshold = 0.0
scene.cycles.use_adaptive_sampling = False
scene.cycles.use_light_tree = False
scene.cycles.blur_glossy = 0.0
scene.cycles.pixel_filter_type = 'GAUSSIAN'
scene.cycles.sample_clamp_indirect = 0.0
scene.view_settings.view_transform = 'Standard'
bpy.context.view_layer.update()

# ---- added for rendering (the .blend has no active camera and no usable light): camera, sun
cam_auto = bpy.data.cameras.new('AutoCamera')
cam_auto.lens = 50.0
cam_auto.sensor_width = 36.0
cam_auto.clip_end = 1000.0
ob_auto_camera = bpy.data.objects.new('AutoCamera', cam_auto)
scene.collection.objects.link(ob_auto_camera)
ob_auto_camera.location = (52.3399, -62.8079, 42.0719)
ob_auto_camera.rotation_euler = (1.09748, -7.21219e-08, 0.694738)
scene.camera = ob_auto_camera
light_auto_sun = bpy.data.lights.new('AutoSun', 'SUN')
light_auto_sun.energy = 3.0
light_auto_sun.angle = 0.0523599
ob_auto_sun = bpy.data.objects.new('AutoSun', light_auto_sun)
scene.collection.objects.link(ob_auto_sun)
ob_auto_sun.rotation_euler = (0.872665, 0.174533, 0.523599)
bpy.context.view_layer.update()
